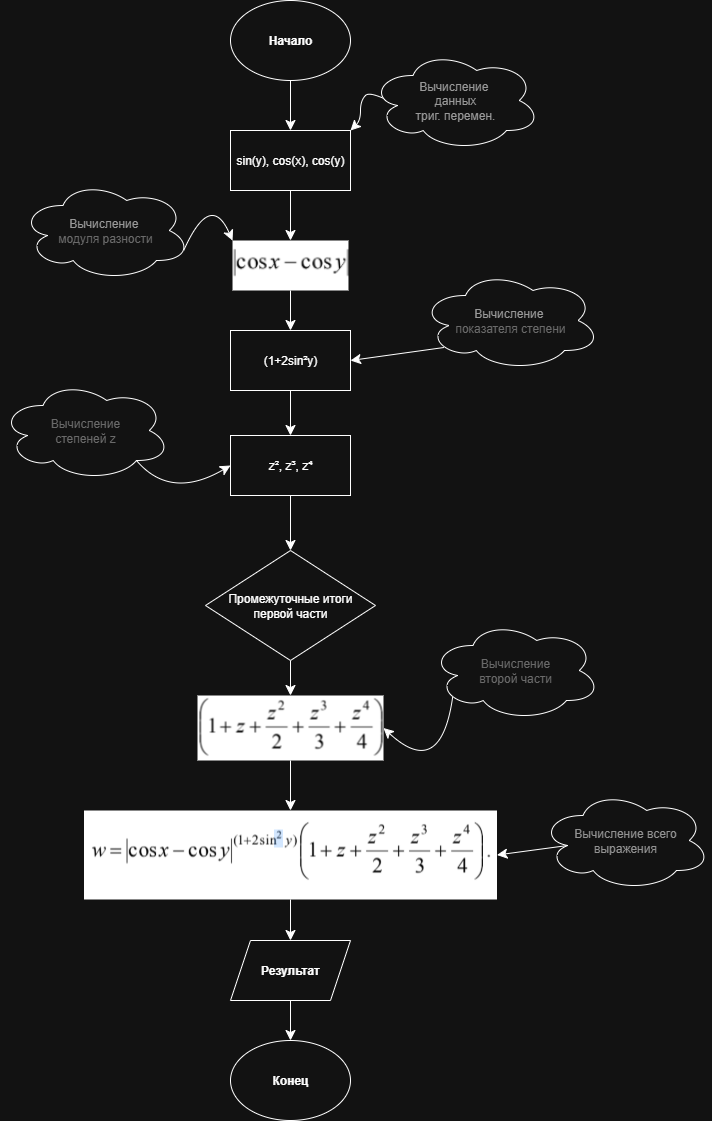

The diagram above was exported from draw.io. Its source (the exported page's mxGraphModel, read from the mxfile embedded in the PNG):
<mxGraphModel dx="574" dy="663" grid="1" gridSize="10" guides="1" tooltips="1" connect="1" arrows="1" fold="1" page="1" pageScale="1" pageWidth="827" pageHeight="1169" math="0" shadow="0">
  <root>
    <mxCell id="0" />
    <mxCell id="1" parent="0" />
    <mxCell id="9T3-_RJQqE_pi9G6K4Ab-1" value="&lt;b&gt;Конец&lt;/b&gt;" style="ellipse;whiteSpace=wrap;html=1;" vertex="1" parent="1">
      <mxGeometry x="300" y="1190" width="120" height="80" as="geometry" />
    </mxCell>
    <mxCell id="9T3-_RJQqE_pi9G6K4Ab-7" value="" style="edgeStyle=none;curved=1;rounded=0;orthogonalLoop=1;jettySize=auto;html=1;fontSize=12;startSize=8;endSize=8;" edge="1" parent="1" source="9T3-_RJQqE_pi9G6K4Ab-2" target="9T3-_RJQqE_pi9G6K4Ab-3">
      <mxGeometry relative="1" as="geometry" />
    </mxCell>
    <mxCell id="9T3-_RJQqE_pi9G6K4Ab-2" value="&lt;b&gt;Начало&lt;/b&gt;" style="ellipse;whiteSpace=wrap;html=1;" vertex="1" parent="1">
      <mxGeometry x="300" y="150" width="120" height="80" as="geometry" />
    </mxCell>
    <mxCell id="9T3-_RJQqE_pi9G6K4Ab-11" value="" style="edgeStyle=none;curved=1;rounded=0;orthogonalLoop=1;jettySize=auto;html=1;fontSize=12;startSize=8;endSize=8;" edge="1" parent="1" source="9T3-_RJQqE_pi9G6K4Ab-3" target="9T3-_RJQqE_pi9G6K4Ab-9">
      <mxGeometry relative="1" as="geometry" />
    </mxCell>
    <mxCell id="9T3-_RJQqE_pi9G6K4Ab-3" value="sin(y), cos(x), cos(y)" style="rounded=0;whiteSpace=wrap;html=1;" vertex="1" parent="1">
      <mxGeometry x="300" y="280" width="120" height="60" as="geometry" />
    </mxCell>
    <mxCell id="9T3-_RJQqE_pi9G6K4Ab-5" style="edgeStyle=none;curved=1;rounded=0;orthogonalLoop=1;jettySize=auto;html=1;exitX=0.16;exitY=0.55;exitDx=0;exitDy=0;exitPerimeter=0;entryX=1;entryY=0;entryDx=0;entryDy=0;fontSize=12;startSize=8;endSize=8;" edge="1" parent="1" source="9T3-_RJQqE_pi9G6K4Ab-4" target="9T3-_RJQqE_pi9G6K4Ab-3">
      <mxGeometry relative="1" as="geometry">
        <Array as="points">
          <mxPoint x="440" y="240" />
          <mxPoint x="430" y="250" />
          <mxPoint x="430" y="270" />
        </Array>
      </mxGeometry>
    </mxCell>
    <mxCell id="9T3-_RJQqE_pi9G6K4Ab-4" value="&lt;font style=&quot;color: light-dark(rgb(0, 0, 0), rgb(153, 153, 153));&quot;&gt;Вычисление&amp;nbsp;&lt;/font&gt;&lt;div&gt;&lt;font style=&quot;color: light-dark(rgb(0, 0, 0), rgb(153, 153, 153));&quot;&gt;данных&lt;/font&gt;&lt;/div&gt;&lt;div&gt;&lt;font style=&quot;color: light-dark(rgb(0, 0, 0), rgb(153, 153, 153));&quot;&gt;триг. перемен.&lt;/font&gt;&lt;/div&gt;" style="ellipse;shape=cloud;whiteSpace=wrap;html=1;" vertex="1" parent="1">
      <mxGeometry x="440" y="200" width="170" height="100" as="geometry" />
    </mxCell>
    <mxCell id="9T3-_RJQqE_pi9G6K4Ab-13" value="" style="edgeStyle=none;curved=1;rounded=0;orthogonalLoop=1;jettySize=auto;html=1;fontSize=12;startSize=8;endSize=8;" edge="1" parent="1" source="9T3-_RJQqE_pi9G6K4Ab-9" target="9T3-_RJQqE_pi9G6K4Ab-12">
      <mxGeometry relative="1" as="geometry" />
    </mxCell>
    <mxCell id="9T3-_RJQqE_pi9G6K4Ab-9" value="" style="shape=image;verticalLabelPosition=bottom;labelBackgroundColor=default;verticalAlign=top;aspect=fixed;imageAspect=0;image=data:image/png,(base64 omitted: 3596 chars);" vertex="1" parent="1">
      <mxGeometry x="302.02" y="390" width="115.96" height="50" as="geometry" />
    </mxCell>
    <mxCell id="9T3-_RJQqE_pi9G6K4Ab-17" value="" style="edgeStyle=none;curved=1;rounded=0;orthogonalLoop=1;jettySize=auto;html=1;fontSize=12;startSize=8;endSize=8;" edge="1" parent="1" source="9T3-_RJQqE_pi9G6K4Ab-12" target="9T3-_RJQqE_pi9G6K4Ab-14">
      <mxGeometry relative="1" as="geometry" />
    </mxCell>
    <mxCell id="9T3-_RJQqE_pi9G6K4Ab-12" value="(1+2sin²y)" style="rounded=0;whiteSpace=wrap;html=1;" vertex="1" parent="1">
      <mxGeometry x="300" y="480" width="120" height="60" as="geometry" />
    </mxCell>
    <mxCell id="9T3-_RJQqE_pi9G6K4Ab-31" value="" style="edgeStyle=none;curved=1;rounded=0;orthogonalLoop=1;jettySize=auto;html=1;fontSize=12;startSize=8;endSize=8;" edge="1" parent="1" source="9T3-_RJQqE_pi9G6K4Ab-14" target="9T3-_RJQqE_pi9G6K4Ab-30">
      <mxGeometry relative="1" as="geometry" />
    </mxCell>
    <mxCell id="9T3-_RJQqE_pi9G6K4Ab-14" value="z², z³, z⁴" style="rounded=0;whiteSpace=wrap;html=1;" vertex="1" parent="1">
      <mxGeometry x="300" y="585" width="120" height="60" as="geometry" />
    </mxCell>
    <mxCell id="9T3-_RJQqE_pi9G6K4Ab-34" value="" style="edgeStyle=none;curved=1;rounded=0;orthogonalLoop=1;jettySize=auto;html=1;fontSize=12;startSize=8;endSize=8;" edge="1" parent="1" source="9T3-_RJQqE_pi9G6K4Ab-16" target="9T3-_RJQqE_pi9G6K4Ab-33">
      <mxGeometry relative="1" as="geometry" />
    </mxCell>
    <mxCell id="9T3-_RJQqE_pi9G6K4Ab-16" value="" style="shape=image;verticalLabelPosition=bottom;labelBackgroundColor=default;verticalAlign=top;aspect=fixed;imageAspect=0;image=data:image/png,(base64 omitted: 6304 chars);" vertex="1" parent="1">
      <mxGeometry x="267" y="845" width="186" height="65" as="geometry" />
    </mxCell>
    <mxCell id="9T3-_RJQqE_pi9G6K4Ab-21" value="" style="edgeStyle=none;curved=1;rounded=0;orthogonalLoop=1;jettySize=auto;html=1;fontSize=12;startSize=8;endSize=8;" edge="1" parent="1" source="9T3-_RJQqE_pi9G6K4Ab-19" target="9T3-_RJQqE_pi9G6K4Ab-1">
      <mxGeometry relative="1" as="geometry" />
    </mxCell>
    <mxCell id="9T3-_RJQqE_pi9G6K4Ab-19" value="&lt;b&gt;Результат&lt;/b&gt;" style="shape=parallelogram;perimeter=parallelogramPerimeter;whiteSpace=wrap;html=1;fixedSize=1;" vertex="1" parent="1">
      <mxGeometry x="300" y="1090" width="120" height="60" as="geometry" />
    </mxCell>
    <mxCell id="9T3-_RJQqE_pi9G6K4Ab-26" style="edgeStyle=none;curved=1;rounded=0;orthogonalLoop=1;jettySize=auto;html=1;exitX=0.96;exitY=0.7;exitDx=0;exitDy=0;exitPerimeter=0;entryX=0;entryY=0;entryDx=0;entryDy=0;fontSize=12;startSize=8;endSize=8;" edge="1" parent="1" source="9T3-_RJQqE_pi9G6K4Ab-22" target="9T3-_RJQqE_pi9G6K4Ab-9">
      <mxGeometry relative="1" as="geometry">
        <Array as="points">
          <mxPoint x="280" y="340" />
        </Array>
      </mxGeometry>
    </mxCell>
    <mxCell id="9T3-_RJQqE_pi9G6K4Ab-22" value="&lt;font style=&quot;color: light-dark(rgb(0, 0, 0), rgb(153, 153, 153));&quot;&gt;Вычисление&amp;nbsp;&lt;/font&gt;&lt;div&gt;&lt;font color=&quot;#999999&quot;&gt;модуля разности&lt;/font&gt;&lt;/div&gt;" style="ellipse;shape=cloud;whiteSpace=wrap;html=1;" vertex="1" parent="1">
      <mxGeometry x="90" y="330" width="170" height="100" as="geometry" />
    </mxCell>
    <mxCell id="9T3-_RJQqE_pi9G6K4Ab-27" style="edgeStyle=none;curved=1;rounded=0;orthogonalLoop=1;jettySize=auto;html=1;exitX=0.13;exitY=0.77;exitDx=0;exitDy=0;exitPerimeter=0;entryX=1;entryY=0.5;entryDx=0;entryDy=0;fontSize=12;startSize=8;endSize=8;" edge="1" parent="1" source="9T3-_RJQqE_pi9G6K4Ab-23" target="9T3-_RJQqE_pi9G6K4Ab-12">
      <mxGeometry relative="1" as="geometry" />
    </mxCell>
    <mxCell id="9T3-_RJQqE_pi9G6K4Ab-23" value="&lt;font style=&quot;color: light-dark(rgb(0, 0, 0), rgb(153, 153, 153));&quot;&gt;Вычисление&amp;nbsp;&lt;/font&gt;&lt;div&gt;&lt;font color=&quot;#999999&quot;&gt;показателя степени&lt;/font&gt;&lt;/div&gt;" style="ellipse;shape=cloud;whiteSpace=wrap;html=1;" vertex="1" parent="1">
      <mxGeometry x="490" y="420" width="180" height="100" as="geometry" />
    </mxCell>
    <mxCell id="9T3-_RJQqE_pi9G6K4Ab-28" style="edgeStyle=none;curved=1;rounded=0;orthogonalLoop=1;jettySize=auto;html=1;exitX=0.8;exitY=0.8;exitDx=0;exitDy=0;exitPerimeter=0;entryX=0;entryY=0.5;entryDx=0;entryDy=0;fontSize=12;startSize=8;endSize=8;" edge="1" parent="1" source="9T3-_RJQqE_pi9G6K4Ab-24" target="9T3-_RJQqE_pi9G6K4Ab-14">
      <mxGeometry relative="1" as="geometry">
        <Array as="points">
          <mxPoint x="240" y="650" />
        </Array>
      </mxGeometry>
    </mxCell>
    <mxCell id="9T3-_RJQqE_pi9G6K4Ab-24" value="&lt;font color=&quot;#999999&quot;&gt;Вычисление&lt;/font&gt;&lt;div&gt;&lt;font color=&quot;#999999&quot;&gt;степеней z&lt;/font&gt;&lt;/div&gt;" style="ellipse;shape=cloud;whiteSpace=wrap;html=1;" vertex="1" parent="1">
      <mxGeometry x="70" y="530" width="170" height="100" as="geometry" />
    </mxCell>
    <mxCell id="9T3-_RJQqE_pi9G6K4Ab-29" style="edgeStyle=none;curved=1;rounded=0;orthogonalLoop=1;jettySize=auto;html=1;exitX=0.13;exitY=0.77;exitDx=0;exitDy=0;exitPerimeter=0;entryX=1;entryY=0.5;entryDx=0;entryDy=0;fontSize=12;startSize=8;endSize=8;" edge="1" parent="1" source="9T3-_RJQqE_pi9G6K4Ab-25" target="9T3-_RJQqE_pi9G6K4Ab-16">
      <mxGeometry relative="1" as="geometry">
        <Array as="points">
          <mxPoint x="510" y="930" />
        </Array>
      </mxGeometry>
    </mxCell>
    <mxCell id="9T3-_RJQqE_pi9G6K4Ab-25" value="&lt;font color=&quot;#999999&quot;&gt;Вычисление&lt;/font&gt;&lt;div&gt;&lt;font color=&quot;#999999&quot;&gt;второй части&lt;/font&gt;&lt;/div&gt;" style="ellipse;shape=cloud;whiteSpace=wrap;html=1;" vertex="1" parent="1">
      <mxGeometry x="500" y="770" width="170" height="100" as="geometry" />
    </mxCell>
    <mxCell id="9T3-_RJQqE_pi9G6K4Ab-32" value="" style="edgeStyle=none;curved=1;rounded=0;orthogonalLoop=1;jettySize=auto;html=1;fontSize=12;startSize=8;endSize=8;" edge="1" parent="1" source="9T3-_RJQqE_pi9G6K4Ab-30" target="9T3-_RJQqE_pi9G6K4Ab-16">
      <mxGeometry relative="1" as="geometry" />
    </mxCell>
    <mxCell id="9T3-_RJQqE_pi9G6K4Ab-30" value="Промежуточные итоги&lt;div&gt;первой части&lt;/div&gt;" style="rhombus;whiteSpace=wrap;html=1;" vertex="1" parent="1">
      <mxGeometry x="275" y="700" width="170" height="110" as="geometry" />
    </mxCell>
    <mxCell id="9T3-_RJQqE_pi9G6K4Ab-35" value="" style="edgeStyle=none;curved=1;rounded=0;orthogonalLoop=1;jettySize=auto;html=1;fontSize=12;startSize=8;endSize=8;" edge="1" parent="1" source="9T3-_RJQqE_pi9G6K4Ab-33" target="9T3-_RJQqE_pi9G6K4Ab-19">
      <mxGeometry relative="1" as="geometry" />
    </mxCell>
    <mxCell id="9T3-_RJQqE_pi9G6K4Ab-33" value="" style="shape=image;verticalLabelPosition=bottom;labelBackgroundColor=default;verticalAlign=top;aspect=fixed;imageAspect=0;image=data:image/png,(base64 omitted: 11852 chars);" vertex="1" parent="1">
      <mxGeometry x="153.5" y="960" width="413" height="89" as="geometry" />
    </mxCell>
    <mxCell id="9T3-_RJQqE_pi9G6K4Ab-38" style="edgeStyle=none;curved=1;rounded=0;orthogonalLoop=1;jettySize=auto;html=1;exitX=0.16;exitY=0.55;exitDx=0;exitDy=0;exitPerimeter=0;entryX=1;entryY=0.5;entryDx=0;entryDy=0;fontSize=12;startSize=8;endSize=8;" edge="1" parent="1" source="9T3-_RJQqE_pi9G6K4Ab-37" target="9T3-_RJQqE_pi9G6K4Ab-33">
      <mxGeometry relative="1" as="geometry" />
    </mxCell>
    <mxCell id="9T3-_RJQqE_pi9G6K4Ab-37" value="&lt;font color=&quot;#6a6a6a&quot;&gt;Вычисление всего&lt;/font&gt;&lt;div&gt;&lt;font color=&quot;#6a6a6a&quot;&gt;выражения&lt;/font&gt;&lt;/div&gt;" style="ellipse;shape=cloud;whiteSpace=wrap;html=1;" vertex="1" parent="1">
      <mxGeometry x="610" y="940" width="170" height="100" as="geometry" />
    </mxCell>
  </root>
</mxGraphModel>